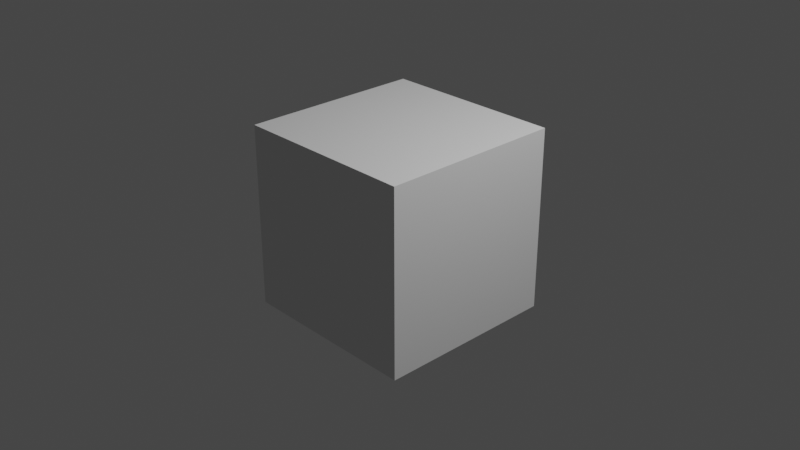# Source: material.blend  (saved by Blender 3.0.35; exported with 4.5.12 LTS)
import bpy
from mathutils import Matrix  # noqa: F401  (used for matrix-valued properties, if any)

bpy.ops.wm.read_factory_settings(use_empty=True)
scene = bpy.context.scene
scene.name = 'Scene'

# ---- collections
col_collection = bpy.data.collections.new('Collection'); scene.collection.children.link(col_collection)

# ---- materials (node trees are filled in below, after node groups)
mat_material = bpy.data.materials.new('Material')
mat_material.alpha_threshold = 0.0
mat_material.use_transparent_shadow = False
mat_material.line_color = (0.0, 0.0, 0.0, 1.0)

# ---- node groups
ng_set_material = bpy.data.node_groups.new('Set Material', 'GeometryNodeTree')
_s = ng_set_material.interface.new_socket(name='Geometry', in_out='OUTPUT', socket_type='NodeSocketGeometry')
_s = ng_set_material.interface.new_socket(name='Geometry', in_out='INPUT', socket_type='NodeSocketGeometry')
_s = ng_set_material.interface.new_socket(name='Material', in_out='INPUT', socket_type='NodeSocketMaterial')
ng_set_material.is_modifier = True
_N = ng_set_material.nodes; _L = ng_set_material.links
n0 = _N.new('NodeGroupInput'); n0.name = 'Group Input'; n0.location = (-340, 0)
n1 = _N.new('NodeGroupOutput'); n1.name = 'Group Output'; n1.location = (200, 0)
n2 = _N.new('GeometryNodeSetMaterial'); n2.name = 'Set Material'; n2.location = (-43, 17)
_L.new(n0.outputs[0], n2.inputs[0])
_L.new(n2.outputs[0], n1.inputs[0])
_L.new(n0.outputs[1], n2.inputs[2])
n1.is_active_output = True

# ---- material node trees
mat_material.use_nodes = True; mat_material.node_tree.nodes.clear()
_N = mat_material.node_tree.nodes; _L = mat_material.node_tree.links
n0 = _N.new('ShaderNodeOutputMaterial'); n0.name = 'Material Output'; n0.location = (300, 300)
n1 = _N.new('ShaderNodeBsdfPrincipled'); n1.name = 'Principled BSDF'; n1.location = (10, 300)
n1.distribution = 'GGX'
n1.subsurface_method = 'RANDOM_WALK_SKIN'
n1.inputs[2].default_value = 0.4
n1.inputs[3].default_value = 1.45
n1.inputs[27].default_value = (0.0, 0.0, 0.0, 1.0)
n1.inputs[28].default_value = 1.0
_L.new(n1.outputs[0], n0.inputs[0])
n0.is_active_output = True

# ---- world
world_world = bpy.data.worlds.new('World'); scene.world = world_world
world_world.use_nodes = True; world_world.node_tree.nodes.clear()
_N = world_world.node_tree.nodes; _L = world_world.node_tree.links
n0 = _N.new('ShaderNodeOutputWorld'); n0.name = 'World Output'; n0.location = (300, 300)
n1 = _N.new('ShaderNodeBackground'); n1.name = 'Background'; n1.location = (10, 300)
n1.inputs[0].default_value = (0.05088, 0.05088, 0.05088, 1.0)
_L.new(n1.outputs[0], n0.inputs[0])
n0.is_active_output = True
world_world.color = (0.05088, 0.05088, 0.05088)
world_world.use_sun_shadow = False
world_world.sun_shadow_jitter_overblur = 0.0

# ---- cameras
cam_camera = bpy.data.cameras.new('Camera')
cam_camera.clip_end = 100.0
cam_camera.ortho_scale = 7.314

# ---- lights
light_light = bpy.data.lights.new('Light', 'POINT')
light_light.transmission_factor = 0.0
light_light.energy = 1000.0
light_light.shadow_soft_size = 0.1
light_light.shadow_maximum_resolution = 0.006
light_light.use_absolute_resolution = True

# ---- meshes
me_cube = bpy.data.meshes.new('Cube')
me_cube.from_pydata([(1.0, 1.0, 1.0), (1.0, 1.0, -1.0), (1.0, -1.0, 1.0), (1.0, -1.0, -1.0), (-1.0, 1.0, 1.0), (-1.0, 1.0, -1.0), (-1.0, -1.0, 1.0), (-1.0, -1.0, -1.0)], [], [(0, 4, 6, 2), (3, 2, 6, 7), (7, 6, 4, 5), (5, 1, 3, 7), (1, 0, 2, 3), (5, 4, 0, 1)])
_uv = me_cube.uv_layers.new(name='UVMap')
_uv.uv.foreach_set('vector', [0.625, 0.5, 0.875, 0.5, 0.875, 0.75, 0.625, 0.75, 0.375, 0.75, 0.625, 0.75, 0.625, 1.0, 0.375, 1.0, 0.375, 0.0, 0.625, 0.0, 0.625, 0.25, 0.375, 0.25, 0.125, 0.5, 0.375, 0.5, 0.375, 0.75, 0.125, 0.75, 0.375, 0.5, 0.625, 0.5, 0.625, 0.75, 0.375, 0.75, 0.375, 0.25, 0.625, 0.25, 0.625, 0.5, 0.375, 0.5])
me_cube.materials.append(mat_material)
me_cube.use_remesh_preserve_volume = False
me_cube.use_remesh_preserve_attributes = False
me_cube.use_mirror_vertex_groups = False
me_cube.update()

# ---- objects
ob_cube = bpy.data.objects.new('Cube', me_cube)
ob_light = bpy.data.objects.new('Light', light_light)
ob_camera = bpy.data.objects.new('Camera', cam_camera)

# ---- transforms, parenting, visibility, modifiers, constraints
ob_cube.location = (0.0, 0.0, 0.0)
ob_cube.lock_rotations_4d = False
ob_cube.empty_display_type = 'ARROWS'
ob_cube.lineart.crease_threshold = 0.0
_m = ob_cube.modifiers.new('GeometryNodes', 'NODES')
_m.node_group = ng_set_material
_gi = [s.identifier for s in ng_set_material.interface.items_tree if s.item_type == 'SOCKET' and s.in_out == 'INPUT']
_m[_gi[1]] = None  # Material
ob_light.location = (4.076, 1.005, 5.904)
ob_light.rotation_euler = (0.6503, 0.05522, 1.866)
ob_light.lock_rotations_4d = False
ob_light.empty_display_type = 'ARROWS'
ob_light.color = (0.0, 0.0, 0.0, 0.0)
ob_light.lineart.crease_threshold = 0.0
ob_camera.location = (7.359, -6.926, 4.958)
ob_camera.rotation_euler = (1.109, 0.0, 0.8149)
ob_camera.lock_rotations_4d = False
ob_camera.empty_display_type = 'ARROWS'
ob_camera.color = (0.0, 0.0, 0.0, 0.0)
ob_camera.display_type = 'WIRE'
ob_camera.lineart.crease_threshold = 0.0

# ---- collection membership
col_collection.objects.link(ob_cube)
col_collection.objects.link(ob_light)
col_collection.objects.link(ob_camera)

# ---- scene / render settings (as saved in the file)
scene.camera = ob_camera
scene.frame_start = 1; scene.frame_end = 250; scene.frame_set(1)
scene.render.engine = 'BLENDER_EEVEE_NEXT'
scene.cycles.sampling_pattern = 'TABULATED_SOBOL'
scene.cycles.use_light_tree = False
scene.view_settings.view_transform = 'Filmic'
bpy.context.view_layer.update()
